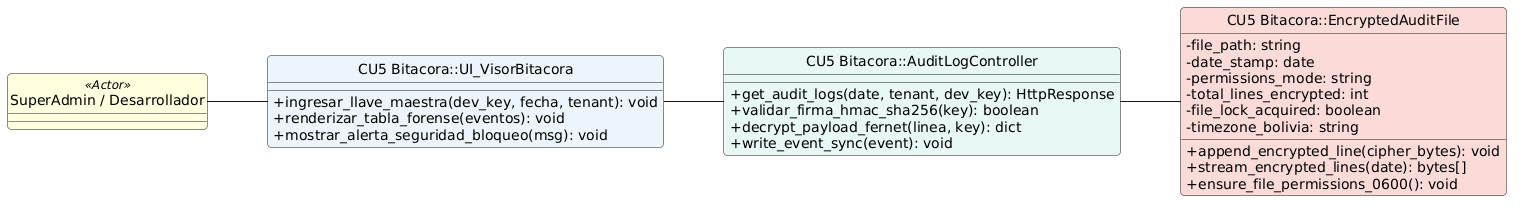

The diagram above was rendered by PlantUML. Its source (embedded in the PNG):
@startuml
left to right direction
skinparam shadowing false
skinparam roundcorner 8
skinparam defaultFontName Arial
skinparam classAttributeIconSize 0
hide circle

class "SuperAdmin / Desarrollador" <<Actor>> #LightYellow

class "CU5 Bitacora::UI_VisorBitacora" as UI #EBF5FB {
    + ingresar_llave_maestra(dev_key, fecha, tenant): void
    + renderizar_tabla_forense(eventos): void
    + mostrar_alerta_seguridad_bloqueo(msg): void
}

class "CU5 Bitacora::AuditLogController" as Controller #E8F8F5 {
    + get_audit_logs(date, tenant, dev_key): HttpResponse
    + validar_firma_hmac_sha256(key): boolean
    + decrypt_payload_fernet(linea, key): dict
    + write_event_sync(event): void
}

class "CU5 Bitacora::EncryptedAuditFile" as Entity #FADBD8 {
    - file_path: string
    - date_stamp: date
    - permissions_mode: string
    - total_lines_encrypted: int
    - file_lock_acquired: boolean
    - timezone_bolivia: string
    __
    + append_encrypted_line(cipher_bytes): void
    + stream_encrypted_lines(date): bytes[]
    + ensure_file_permissions_0600(): void
}

"SuperAdmin / Desarrollador" -- UI
UI -- Controller
Controller -- Entity
@enduml